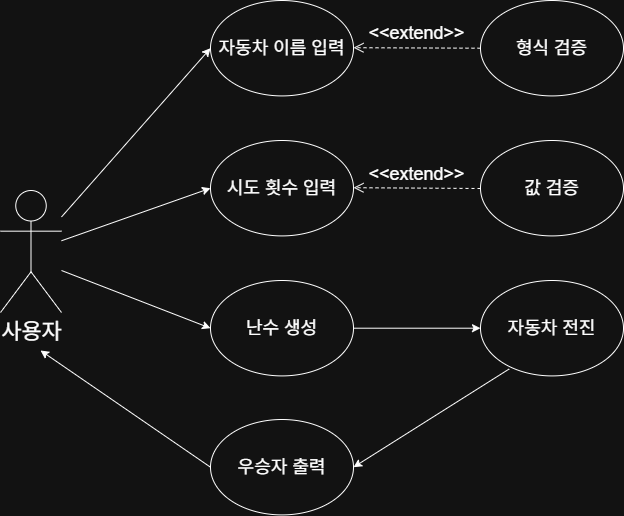

The diagram above was exported from draw.io. Its source (the exported page's mxGraphModel, read from the mxfile embedded in the PNG):
<mxGraphModel dx="1639" dy="844" grid="1" gridSize="10" guides="1" tooltips="1" connect="1" arrows="1" fold="1" page="1" pageScale="1" pageWidth="827" pageHeight="1169" math="0" shadow="0">
  <root>
    <mxCell id="0" />
    <mxCell id="1" parent="0" />
    <mxCell id="gs-F1mfg5lQnbMMZUlWQ-1" value="사용자" style="shape=umlActor;verticalLabelPosition=bottom;verticalAlign=top;html=1;outlineConnect=0;aspect=fixed;fontSize=22;" vertex="1" parent="1">
      <mxGeometry x="50" y="260" width="61" height="122" as="geometry" />
    </mxCell>
    <mxCell id="gs-F1mfg5lQnbMMZUlWQ-2" value="자동차 이름 입력" style="ellipse;whiteSpace=wrap;html=1;aspect=fixed;fontSize=18;" vertex="1" parent="1">
      <mxGeometry x="260" y="70" width="143" height="95.41" as="geometry" />
    </mxCell>
    <mxCell id="gs-F1mfg5lQnbMMZUlWQ-3" value="형식 검증" style="ellipse;whiteSpace=wrap;html=1;aspect=fixed;fontSize=18;" vertex="1" parent="1">
      <mxGeometry x="530" y="70" width="143" height="95.41" as="geometry" />
    </mxCell>
    <mxCell id="gs-F1mfg5lQnbMMZUlWQ-4" value="값 검증" style="ellipse;whiteSpace=wrap;html=1;aspect=fixed;fontSize=18;" vertex="1" parent="1">
      <mxGeometry x="530" y="209.99999999999997" width="143" height="95.41" as="geometry" />
    </mxCell>
    <mxCell id="gs-F1mfg5lQnbMMZUlWQ-5" value="시도 횟수 입력" style="ellipse;whiteSpace=wrap;html=1;aspect=fixed;fontSize=18;" vertex="1" parent="1">
      <mxGeometry x="260" y="209.99999999999997" width="143" height="95.41" as="geometry" />
    </mxCell>
    <mxCell id="gs-F1mfg5lQnbMMZUlWQ-9" value="우승자 출력" style="ellipse;whiteSpace=wrap;html=1;aspect=fixed;fontSize=18;" vertex="1" parent="1">
      <mxGeometry x="260" y="489" width="143" height="95.41" as="geometry" />
    </mxCell>
    <mxCell id="gs-F1mfg5lQnbMMZUlWQ-12" value="&lt;font style=&quot;font-size: 18px;&quot;&gt;&amp;lt;&amp;lt;extend&amp;gt;&amp;gt;&lt;/font&gt;" style="html=1;verticalAlign=bottom;endArrow=open;dashed=1;endSize=8;curved=0;rounded=0;exitX=0;exitY=0.5;exitDx=0;exitDy=0;" edge="1" parent="1" source="gs-F1mfg5lQnbMMZUlWQ-3">
      <mxGeometry relative="1" as="geometry">
        <mxPoint x="483" y="117.19999999999999" as="sourcePoint" />
        <mxPoint x="403" y="117.19999999999999" as="targetPoint" />
      </mxGeometry>
    </mxCell>
    <mxCell id="gs-F1mfg5lQnbMMZUlWQ-15" value="&lt;font style=&quot;font-size: 18px;&quot;&gt;&amp;lt;&amp;lt;extend&amp;gt;&amp;gt;&lt;/font&gt;" style="html=1;verticalAlign=bottom;endArrow=open;dashed=1;endSize=8;curved=0;rounded=0;exitX=0;exitY=0.5;exitDx=0;exitDy=0;" edge="1" parent="1">
      <mxGeometry relative="1" as="geometry">
        <mxPoint x="530" y="258" as="sourcePoint" />
        <mxPoint x="403" y="257.19999999999993" as="targetPoint" />
      </mxGeometry>
    </mxCell>
    <mxCell id="gs-F1mfg5lQnbMMZUlWQ-19" value="" style="endArrow=classic;html=1;rounded=0;exitX=0;exitY=0.5;exitDx=0;exitDy=0;" edge="1" parent="1" source="gs-F1mfg5lQnbMMZUlWQ-9">
      <mxGeometry width="50" height="50" relative="1" as="geometry">
        <mxPoint x="190" y="650" as="sourcePoint" />
        <mxPoint x="90" y="420" as="targetPoint" />
      </mxGeometry>
    </mxCell>
    <mxCell id="gs-F1mfg5lQnbMMZUlWQ-20" value="" style="endArrow=classic;html=1;rounded=0;entryX=0;entryY=0.5;entryDx=0;entryDy=0;" edge="1" parent="1" source="gs-F1mfg5lQnbMMZUlWQ-1" target="gs-F1mfg5lQnbMMZUlWQ-2">
      <mxGeometry width="50" height="50" relative="1" as="geometry">
        <mxPoint x="111" y="379.29" as="sourcePoint" />
        <mxPoint x="161" y="329.29" as="targetPoint" />
      </mxGeometry>
    </mxCell>
    <mxCell id="gs-F1mfg5lQnbMMZUlWQ-21" value="" style="endArrow=classic;html=1;rounded=0;entryX=0;entryY=0.5;entryDx=0;entryDy=0;" edge="1" parent="1" source="gs-F1mfg5lQnbMMZUlWQ-1" target="gs-F1mfg5lQnbMMZUlWQ-5">
      <mxGeometry width="50" height="50" relative="1" as="geometry">
        <mxPoint x="111" y="402" as="sourcePoint" />
        <mxPoint x="161" y="352" as="targetPoint" />
      </mxGeometry>
    </mxCell>
    <mxCell id="gs-F1mfg5lQnbMMZUlWQ-24" value="난수 생성" style="ellipse;whiteSpace=wrap;html=1;aspect=fixed;fontSize=18;" vertex="1" parent="1">
      <mxGeometry x="260" y="350" width="143" height="95.41" as="geometry" />
    </mxCell>
    <mxCell id="gs-F1mfg5lQnbMMZUlWQ-25" value="자동차 전진" style="ellipse;whiteSpace=wrap;html=1;aspect=fixed;fontSize=18;" vertex="1" parent="1">
      <mxGeometry x="530" y="350" width="143" height="95.41" as="geometry" />
    </mxCell>
    <mxCell id="gs-F1mfg5lQnbMMZUlWQ-26" value="" style="endArrow=classic;html=1;rounded=0;exitX=1;exitY=0.5;exitDx=0;exitDy=0;entryX=0;entryY=0.5;entryDx=0;entryDy=0;" edge="1" parent="1" source="gs-F1mfg5lQnbMMZUlWQ-24" target="gs-F1mfg5lQnbMMZUlWQ-25">
      <mxGeometry width="50" height="50" relative="1" as="geometry">
        <mxPoint x="403" y="490" as="sourcePoint" />
        <mxPoint x="470" y="500" as="targetPoint" />
      </mxGeometry>
    </mxCell>
    <mxCell id="gs-F1mfg5lQnbMMZUlWQ-27" value="" style="endArrow=classic;html=1;rounded=0;entryX=1;entryY=0.5;entryDx=0;entryDy=0;exitX=0.201;exitY=0.927;exitDx=0;exitDy=0;exitPerimeter=0;" edge="1" parent="1" source="gs-F1mfg5lQnbMMZUlWQ-25" target="gs-F1mfg5lQnbMMZUlWQ-9">
      <mxGeometry width="50" height="50" relative="1" as="geometry">
        <mxPoint x="570" y="450" as="sourcePoint" />
        <mxPoint x="450" y="600" as="targetPoint" />
      </mxGeometry>
    </mxCell>
    <mxCell id="gs-F1mfg5lQnbMMZUlWQ-28" value="" style="endArrow=classic;html=1;rounded=0;entryX=0;entryY=0.5;entryDx=0;entryDy=0;" edge="1" parent="1" target="gs-F1mfg5lQnbMMZUlWQ-24">
      <mxGeometry width="50" height="50" relative="1" as="geometry">
        <mxPoint x="111" y="340" as="sourcePoint" />
        <mxPoint x="161" y="290" as="targetPoint" />
      </mxGeometry>
    </mxCell>
  </root>
</mxGraphModel>